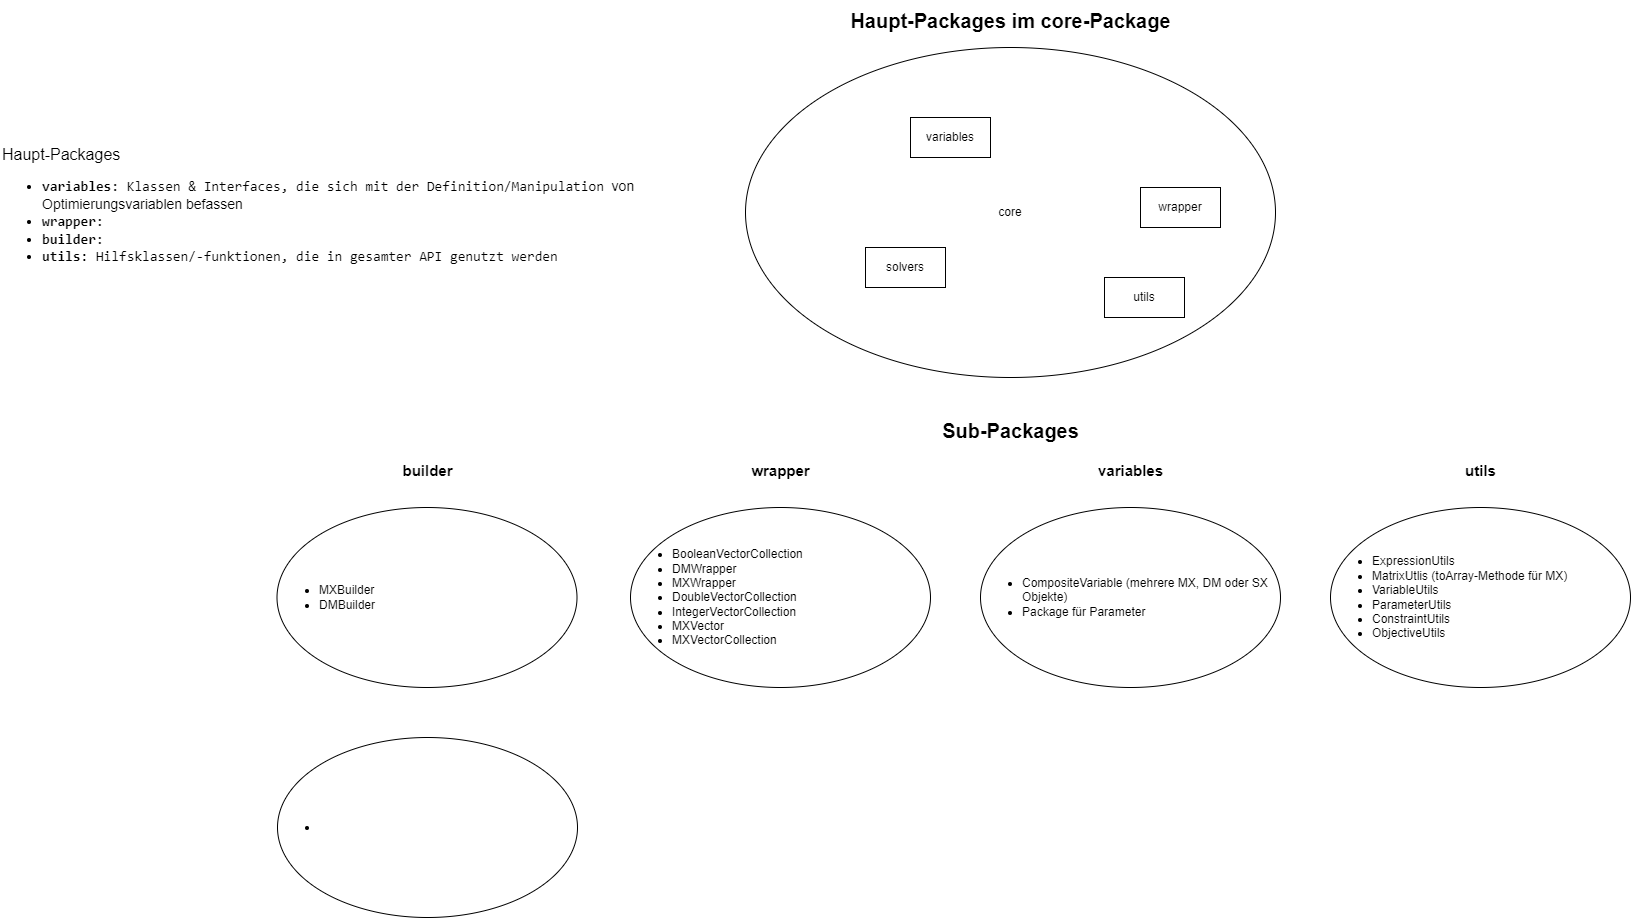

The diagram above was exported from draw.io. Its source (the exported page's mxGraphModel, read from the mxfile embedded in the PNG):
<mxGraphModel dx="3248" dy="1112" grid="1" gridSize="10" guides="1" tooltips="1" connect="1" arrows="1" fold="1" page="1" pageScale="1" pageWidth="827" pageHeight="1169" math="0" shadow="0">
  <root>
    <mxCell id="0" />
    <mxCell id="1" parent="0" />
    <mxCell id="Ar4yGyGbMDvWGHxAadGN-1" value="&lt;font style=&quot;font-size: 20px;&quot;&gt;&lt;b&gt;Haupt-Packages im core-Package&lt;/b&gt;&lt;/font&gt;" style="text;html=1;align=center;verticalAlign=middle;resizable=0;points=[];autosize=1;strokeColor=none;fillColor=none;" parent="1" vertex="1">
      <mxGeometry x="150" y="43" width="340" height="40" as="geometry" />
    </mxCell>
    <mxCell id="Ar4yGyGbMDvWGHxAadGN-2" value="core" style="ellipse;whiteSpace=wrap;html=1;" parent="1" vertex="1">
      <mxGeometry x="55" y="90" width="530" height="330" as="geometry" />
    </mxCell>
    <mxCell id="Ar4yGyGbMDvWGHxAadGN-4" value="variables" style="rounded=0;whiteSpace=wrap;html=1;" parent="1" vertex="1">
      <mxGeometry x="220" y="160" width="80" height="40" as="geometry" />
    </mxCell>
    <mxCell id="Ar4yGyGbMDvWGHxAadGN-7" value="wrapper" style="rounded=0;whiteSpace=wrap;html=1;" parent="1" vertex="1">
      <mxGeometry x="450" y="230" width="80" height="40" as="geometry" />
    </mxCell>
    <mxCell id="Ar4yGyGbMDvWGHxAadGN-8" value="solvers" style="rounded=0;whiteSpace=wrap;html=1;" parent="1" vertex="1">
      <mxGeometry x="175" y="290" width="80" height="40" as="geometry" />
    </mxCell>
    <mxCell id="Ar4yGyGbMDvWGHxAadGN-10" value="utils" style="rounded=0;whiteSpace=wrap;html=1;" parent="1" vertex="1">
      <mxGeometry x="414" y="320" width="80" height="40" as="geometry" />
    </mxCell>
    <mxCell id="Ar4yGyGbMDvWGHxAadGN-11" value="&lt;font style=&quot;font-size: 20px;&quot;&gt;&lt;b&gt;Sub-Packages&lt;/b&gt;&lt;/font&gt;" style="text;html=1;align=center;verticalAlign=middle;resizable=0;points=[];autosize=1;strokeColor=none;fillColor=none;" parent="1" vertex="1">
      <mxGeometry x="240" y="453" width="160" height="40" as="geometry" />
    </mxCell>
    <mxCell id="Ar4yGyGbMDvWGHxAadGN-20" value="&lt;ul&gt;&lt;li&gt;ExpressionUtils&lt;/li&gt;&lt;li&gt;MatrixUtlis (toArray-Methode für MX)&lt;/li&gt;&lt;li&gt;VariableUtils&lt;/li&gt;&lt;li&gt;ParameterUtils&lt;/li&gt;&lt;li&gt;ConstraintUtils&lt;/li&gt;&lt;li&gt;ObjectiveUtils&lt;/li&gt;&lt;/ul&gt;" style="ellipse;whiteSpace=wrap;html=1;align=left;" parent="1" vertex="1">
      <mxGeometry x="640" y="550" width="300" height="180" as="geometry" />
    </mxCell>
    <mxCell id="Ar4yGyGbMDvWGHxAadGN-21" value="&lt;ul&gt;&lt;li&gt;MXBuilder&lt;/li&gt;&lt;li&gt;DMBuilder&lt;/li&gt;&lt;/ul&gt;" style="ellipse;whiteSpace=wrap;html=1;align=left;" parent="1" vertex="1">
      <mxGeometry x="-413.5" y="550" width="300" height="180" as="geometry" />
    </mxCell>
    <mxCell id="Ar4yGyGbMDvWGHxAadGN-23" value="&lt;ul&gt;&lt;li&gt;CompositeVariable (mehrere MX, DM oder SX Objekte)&lt;/li&gt;&lt;li&gt;Package für Parameter&lt;/li&gt;&lt;/ul&gt;" style="ellipse;whiteSpace=wrap;html=1;align=left;" parent="1" vertex="1">
      <mxGeometry x="290" y="550" width="300" height="180" as="geometry" />
    </mxCell>
    <mxCell id="Ar4yGyGbMDvWGHxAadGN-24" value="&lt;ul&gt;&lt;li&gt;BooleanVectorCollection&amp;nbsp;&lt;/li&gt;&lt;li&gt;DMWrapper&lt;/li&gt;&lt;li&gt;MXWrapper&lt;/li&gt;&lt;li&gt;DoubleVectorCollection&lt;/li&gt;&lt;li&gt;IntegerVectorCollection&lt;/li&gt;&lt;li&gt;MXVector&lt;/li&gt;&lt;li&gt;MXVectorCollection&lt;/li&gt;&lt;/ul&gt;" style="ellipse;whiteSpace=wrap;html=1;align=left;" parent="1" vertex="1">
      <mxGeometry x="-60" y="550" width="300" height="180" as="geometry" />
    </mxCell>
    <mxCell id="Ar4yGyGbMDvWGHxAadGN-26" value="&lt;span style=&quot;font-size: 15px;&quot;&gt;&lt;b&gt;builder&lt;br&gt;&lt;/b&gt;&lt;/span&gt;" style="text;html=1;align=center;verticalAlign=middle;resizable=0;points=[];autosize=1;strokeColor=none;fillColor=none;" parent="1" vertex="1">
      <mxGeometry x="-298.5" y="498" width="70" height="30" as="geometry" />
    </mxCell>
    <mxCell id="Ar4yGyGbMDvWGHxAadGN-27" value="&lt;span style=&quot;font-size: 15px;&quot;&gt;&lt;b&gt;utils&lt;/b&gt;&lt;/span&gt;" style="text;html=1;align=center;verticalAlign=middle;resizable=0;points=[];autosize=1;strokeColor=none;fillColor=none;" parent="1" vertex="1">
      <mxGeometry x="765" y="498" width="50" height="30" as="geometry" />
    </mxCell>
    <mxCell id="Ar4yGyGbMDvWGHxAadGN-28" value="&lt;font style=&quot;font-size: 15px;&quot;&gt;&lt;b&gt;variables&lt;/b&gt;&lt;/font&gt;" style="text;html=1;align=center;verticalAlign=middle;resizable=0;points=[];autosize=1;strokeColor=none;fillColor=none;" parent="1" vertex="1">
      <mxGeometry x="395" y="498" width="90" height="30" as="geometry" />
    </mxCell>
    <mxCell id="Ar4yGyGbMDvWGHxAadGN-33" value="&lt;font style=&quot;font-size: 16px;&quot;&gt;Haupt-Packages&lt;/font&gt;&lt;div style=&quot;font-size: 14px;&quot;&gt;&lt;ul&gt;&lt;li&gt;&lt;span style=&quot;font-weight: bold; background-color: initial; font-family: &amp;quot;Source Code Pro&amp;quot;, monospace;&quot;&gt;&lt;font style=&quot;font-size: 14px;&quot;&gt;variables:&lt;/font&gt;&lt;/span&gt;&lt;span style=&quot;background-color: initial; font-family: &amp;quot;Source Code Pro&amp;quot;, monospace;&quot;&gt; Klassen &amp;amp; Interfaces, die sich mit der Definition/Manipulation&amp;nbsp;&lt;/span&gt;von Optimierungsvariablen befassen&lt;/li&gt;&lt;li&gt;&lt;font face=&quot;Source Code Pro, monospace&quot;&gt;&lt;b&gt;wrapper:&lt;/b&gt;&lt;/font&gt;&lt;/li&gt;&lt;li&gt;&lt;font face=&quot;Source Code Pro, monospace&quot;&gt;&lt;b&gt;builder:&lt;/b&gt;&lt;/font&gt;&lt;/li&gt;&lt;li&gt;&lt;span style=&quot;font-family: &amp;quot;Source Code Pro&amp;quot;, monospace; background-color: initial;&quot;&gt;&lt;b&gt;utils: &lt;/b&gt;Hilfsklassen/-funktionen, die in gesamter API genutzt werden&lt;/span&gt;&lt;/li&gt;&lt;/ul&gt;&lt;/div&gt;" style="text;html=1;align=left;verticalAlign=middle;whiteSpace=wrap;rounded=0;" parent="1" vertex="1">
      <mxGeometry x="-690" y="152.5" width="720" height="205" as="geometry" />
    </mxCell>
    <mxCell id="2" value="&lt;span style=&quot;font-size: 15px;&quot;&gt;&lt;b&gt;wrapper&lt;/b&gt;&lt;/span&gt;" style="text;html=1;align=center;verticalAlign=middle;resizable=0;points=[];autosize=1;strokeColor=none;fillColor=none;" vertex="1" parent="1">
      <mxGeometry x="50" y="498" width="80" height="30" as="geometry" />
    </mxCell>
    <mxCell id="3" value="&lt;ul&gt;&lt;li&gt;&lt;br&gt;&lt;/li&gt;&lt;/ul&gt;" style="ellipse;whiteSpace=wrap;html=1;align=left;" vertex="1" parent="1">
      <mxGeometry x="-413" y="780" width="300" height="180" as="geometry" />
    </mxCell>
  </root>
</mxGraphModel>